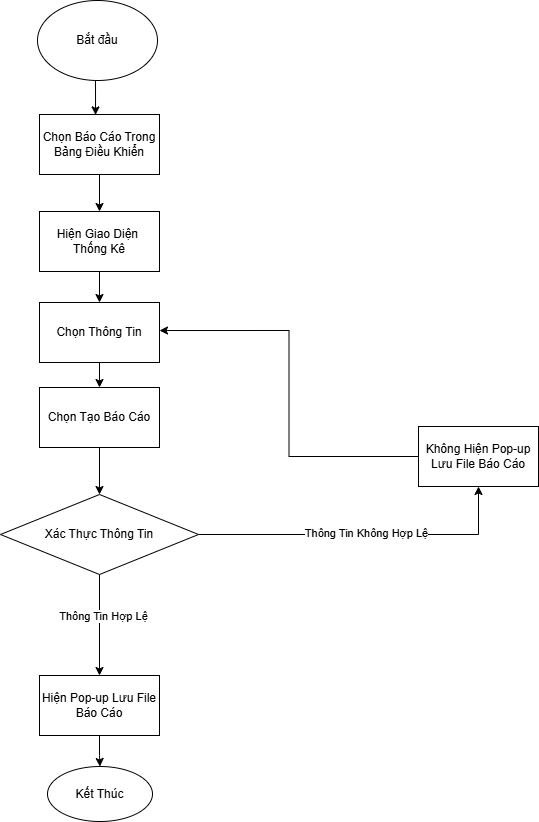

The diagram above was exported from draw.io. Its source (the exported page's mxGraphModel, read from the mxfile embedded in the PNG):
<mxGraphModel dx="1050" dy="922" grid="0" gridSize="10" guides="0" tooltips="1" connect="0" arrows="1" fold="1" page="0" pageScale="1" pageWidth="827" pageHeight="1169" background="#ffffff" math="0" shadow="0">
  <root>
    <mxCell id="0" />
    <mxCell id="1" parent="0" />
    <mxCell id="TFYTsyrPAQlUmiSP6Ye8-116" value="" style="endArrow=classic;html=1;rounded=0;entryX=0.467;entryY=0.007;entryDx=0;entryDy=0;entryPerimeter=0;" parent="1" target="TFYTsyrPAQlUmiSP6Ye8-118" edge="1">
      <mxGeometry width="50" height="50" relative="1" as="geometry">
        <mxPoint x="271" y="20" as="sourcePoint" />
        <mxPoint x="271" y="68" as="targetPoint" />
      </mxGeometry>
    </mxCell>
    <mxCell id="TFYTsyrPAQlUmiSP6Ye8-117" value="Bắt đầu" style="ellipse;whiteSpace=wrap;html=1;" parent="1" vertex="1">
      <mxGeometry x="213" y="-58" width="120" height="80" as="geometry" />
    </mxCell>
    <mxCell id="TFYTsyrPAQlUmiSP6Ye8-121" value="" style="edgeStyle=orthogonalEdgeStyle;rounded=0;orthogonalLoop=1;jettySize=auto;html=1;" parent="1" source="TFYTsyrPAQlUmiSP6Ye8-118" target="TFYTsyrPAQlUmiSP6Ye8-119" edge="1">
      <mxGeometry relative="1" as="geometry" />
    </mxCell>
    <mxCell id="TFYTsyrPAQlUmiSP6Ye8-118" value="Chọn Báo Cáo Trong Bảng Điều Khiển" style="rounded=0;whiteSpace=wrap;html=1;" parent="1" vertex="1">
      <mxGeometry x="215" y="56" width="120" height="60" as="geometry" />
    </mxCell>
    <mxCell id="TFYTsyrPAQlUmiSP6Ye8-123" value="" style="edgeStyle=orthogonalEdgeStyle;rounded=0;orthogonalLoop=1;jettySize=auto;html=1;" parent="1" source="TFYTsyrPAQlUmiSP6Ye8-119" target="TFYTsyrPAQlUmiSP6Ye8-122" edge="1">
      <mxGeometry relative="1" as="geometry" />
    </mxCell>
    <mxCell id="TFYTsyrPAQlUmiSP6Ye8-119" value="Hiện Giao Diện&amp;nbsp;&lt;div&gt;Thống Kê&lt;/div&gt;" style="rounded=0;whiteSpace=wrap;html=1;" parent="1" vertex="1">
      <mxGeometry x="215" y="153" width="120" height="60" as="geometry" />
    </mxCell>
    <mxCell id="TFYTsyrPAQlUmiSP6Ye8-125" value="" style="edgeStyle=orthogonalEdgeStyle;rounded=0;orthogonalLoop=1;jettySize=auto;html=1;" parent="1" source="TFYTsyrPAQlUmiSP6Ye8-122" target="TFYTsyrPAQlUmiSP6Ye8-124" edge="1">
      <mxGeometry relative="1" as="geometry" />
    </mxCell>
    <mxCell id="TFYTsyrPAQlUmiSP6Ye8-122" value="Chọn Thông Tin" style="rounded=0;whiteSpace=wrap;html=1;" parent="1" vertex="1">
      <mxGeometry x="215" y="244" width="120" height="60" as="geometry" />
    </mxCell>
    <mxCell id="TFYTsyrPAQlUmiSP6Ye8-127" value="" style="edgeStyle=orthogonalEdgeStyle;rounded=0;orthogonalLoop=1;jettySize=auto;html=1;" parent="1" source="TFYTsyrPAQlUmiSP6Ye8-124" target="TFYTsyrPAQlUmiSP6Ye8-126" edge="1">
      <mxGeometry relative="1" as="geometry" />
    </mxCell>
    <mxCell id="TFYTsyrPAQlUmiSP6Ye8-124" value="Chọn Tạo Báo Cáo" style="rounded=0;whiteSpace=wrap;html=1;" parent="1" vertex="1">
      <mxGeometry x="215" y="329" width="120" height="60" as="geometry" />
    </mxCell>
    <mxCell id="TFYTsyrPAQlUmiSP6Ye8-130" value="" style="edgeStyle=orthogonalEdgeStyle;rounded=0;orthogonalLoop=1;jettySize=auto;html=1;" parent="1" source="TFYTsyrPAQlUmiSP6Ye8-126" target="TFYTsyrPAQlUmiSP6Ye8-129" edge="1">
      <mxGeometry relative="1" as="geometry" />
    </mxCell>
    <mxCell id="TFYTsyrPAQlUmiSP6Ye8-131" value="Thông Tin Không Hợp Lệ" style="edgeLabel;html=1;align=center;verticalAlign=middle;resizable=0;points=[];" parent="TFYTsyrPAQlUmiSP6Ye8-130" vertex="1" connectable="0">
      <mxGeometry x="0.0193" y="2" relative="1" as="geometry">
        <mxPoint as="offset" />
      </mxGeometry>
    </mxCell>
    <mxCell id="TFYTsyrPAQlUmiSP6Ye8-132" value="" style="edgeStyle=orthogonalEdgeStyle;rounded=0;orthogonalLoop=1;jettySize=auto;html=1;" parent="1" source="TFYTsyrPAQlUmiSP6Ye8-126" target="TFYTsyrPAQlUmiSP6Ye8-128" edge="1">
      <mxGeometry relative="1" as="geometry" />
    </mxCell>
    <mxCell id="TFYTsyrPAQlUmiSP6Ye8-133" value="Thông Tin Hợp Lệ" style="edgeLabel;html=1;align=center;verticalAlign=middle;resizable=0;points=[];" parent="TFYTsyrPAQlUmiSP6Ye8-132" vertex="1" connectable="0">
      <mxGeometry x="-0.1952" y="3" relative="1" as="geometry">
        <mxPoint as="offset" />
      </mxGeometry>
    </mxCell>
    <mxCell id="TFYTsyrPAQlUmiSP6Ye8-126" value="Xác Thực Thông Tin" style="rhombus;whiteSpace=wrap;html=1;" parent="1" vertex="1">
      <mxGeometry x="176" y="436" width="198" height="80" as="geometry" />
    </mxCell>
    <mxCell id="-Z55ZPvt5NKjTA4Z0wLY-2" value="" style="edgeStyle=orthogonalEdgeStyle;rounded=0;orthogonalLoop=1;jettySize=auto;html=1;" edge="1" parent="1" source="TFYTsyrPAQlUmiSP6Ye8-128" target="-Z55ZPvt5NKjTA4Z0wLY-1">
      <mxGeometry relative="1" as="geometry" />
    </mxCell>
    <mxCell id="TFYTsyrPAQlUmiSP6Ye8-128" value="Hiện Pop-up Lưu File Báo Cáo" style="rounded=0;whiteSpace=wrap;html=1;" parent="1" vertex="1">
      <mxGeometry x="215" y="617" width="120" height="60" as="geometry" />
    </mxCell>
    <mxCell id="TFYTsyrPAQlUmiSP6Ye8-129" value="Không Hiện Pop-up Lưu File Báo Cáo" style="rounded=0;whiteSpace=wrap;html=1;" parent="1" vertex="1">
      <mxGeometry x="594" y="368" width="120" height="60" as="geometry" />
    </mxCell>
    <mxCell id="TFYTsyrPAQlUmiSP6Ye8-135" value="" style="endArrow=classic;html=1;rounded=0;entryX=1;entryY=0.467;entryDx=0;entryDy=0;entryPerimeter=0;elbow=vertical;edgeStyle=orthogonalEdgeStyle;exitX=0;exitY=0.5;exitDx=0;exitDy=0;exitPerimeter=0;" parent="1" source="TFYTsyrPAQlUmiSP6Ye8-129" target="TFYTsyrPAQlUmiSP6Ye8-122" edge="1">
      <mxGeometry width="50" height="50" relative="1" as="geometry">
        <mxPoint x="643" y="452" as="sourcePoint" />
        <mxPoint x="380.9999999999999" y="219.00000000000003" as="targetPoint" />
      </mxGeometry>
    </mxCell>
    <mxCell id="-Z55ZPvt5NKjTA4Z0wLY-1" value="Kết Thúc" style="ellipse;whiteSpace=wrap;html=1;" vertex="1" parent="1">
      <mxGeometry x="223" y="708" width="105" height="55" as="geometry" />
    </mxCell>
  </root>
</mxGraphModel>